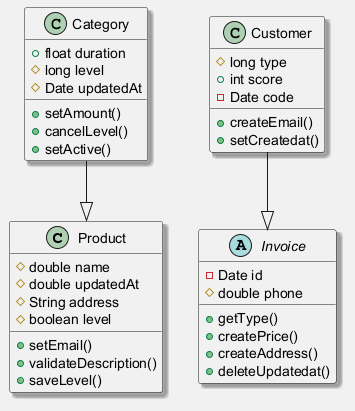

The diagram above was rendered by PlantUML. Its source (embedded in the PNG):
@startuml
skinparam shadowing false
skinparam backgroundColor #F5F5F5
skinparam shadowing true
class Product {
  #double name
  #double updatedAt
  #String address
  #boolean level
  +setEmail()
  +validateDescription()
  +saveLevel()
}
abstract class Invoice {
  -Date id
  #double phone
  +getType()
  +createPrice()
  +createAddress()
  +deleteUpdatedat()
}
class Category {
  +float duration
  #long level
  #Date updatedAt
  +setAmount()
  +cancelLevel()
  +setActive()
}
class Customer {
  #long type
  +int score
  -Date code
  +createEmail()
  +setCreatedat()
}
Customer --|> Invoice
Category --|> Product
@enduml